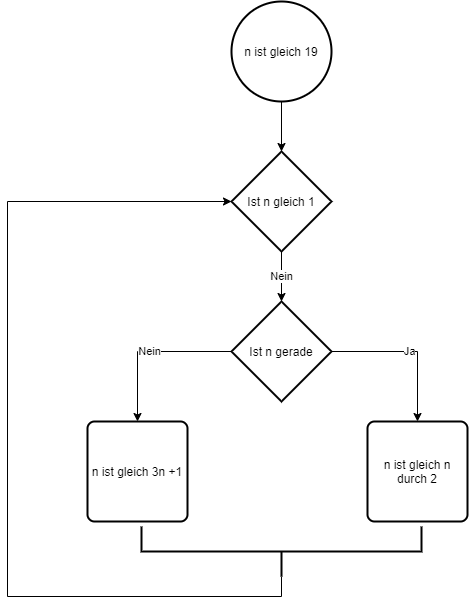

The diagram above was exported from draw.io. Its source (the exported page's mxGraphModel, read from the mxfile embedded in the PNG):
<mxGraphModel dx="1422" dy="794" grid="1" gridSize="10" guides="1" tooltips="1" connect="1" arrows="1" fold="1" page="1" pageScale="1" pageWidth="827" pageHeight="1169" math="0" shadow="0">
  <root>
    <mxCell id="0" />
    <mxCell id="1" parent="0" />
    <mxCell id="4HKHNNyYQhCyC0Hue6Un-8" style="edgeStyle=orthogonalEdgeStyle;rounded=0;orthogonalLoop=1;jettySize=auto;html=1;exitX=0.5;exitY=1;exitDx=0;exitDy=0;entryX=0.5;entryY=0;entryDx=0;entryDy=0;entryPerimeter=0;" parent="1" target="4HKHNNyYQhCyC0Hue6Un-7" edge="1">
      <mxGeometry relative="1" as="geometry">
        <mxPoint x="414" y="110" as="sourcePoint" />
      </mxGeometry>
    </mxCell>
    <mxCell id="4HKHNNyYQhCyC0Hue6Un-6" value="Ja" style="edgeStyle=orthogonalEdgeStyle;rounded=0;orthogonalLoop=1;jettySize=auto;html=1;exitX=1;exitY=0.5;exitDx=0;exitDy=0;exitPerimeter=0;entryX=0.5;entryY=0;entryDx=0;entryDy=0;" parent="1" source="4HKHNNyYQhCyC0Hue6Un-2" target="4HKHNNyYQhCyC0Hue6Un-5" edge="1">
      <mxGeometry relative="1" as="geometry" />
    </mxCell>
    <mxCell id="4HKHNNyYQhCyC0Hue6Un-12" value="Nein" style="edgeStyle=orthogonalEdgeStyle;rounded=0;orthogonalLoop=1;jettySize=auto;html=1;exitX=0;exitY=0.5;exitDx=0;exitDy=0;exitPerimeter=0;entryX=0.5;entryY=0;entryDx=0;entryDy=0;" parent="1" source="4HKHNNyYQhCyC0Hue6Un-2" target="4HKHNNyYQhCyC0Hue6Un-11" edge="1">
      <mxGeometry relative="1" as="geometry" />
    </mxCell>
    <mxCell id="4HKHNNyYQhCyC0Hue6Un-2" value="Ist n gerade" style="strokeWidth=2;html=1;shape=mxgraph.flowchart.decision;whiteSpace=wrap;" parent="1" vertex="1">
      <mxGeometry x="364" y="320" width="100" height="100" as="geometry" />
    </mxCell>
    <mxCell id="4HKHNNyYQhCyC0Hue6Un-5" value="n ist gleich n durch 2" style="rounded=1;whiteSpace=wrap;html=1;absoluteArcSize=1;arcSize=14;strokeWidth=2;" parent="1" vertex="1">
      <mxGeometry x="500" y="440" width="100" height="100" as="geometry" />
    </mxCell>
    <mxCell id="4HKHNNyYQhCyC0Hue6Un-9" value="Nein" style="edgeStyle=orthogonalEdgeStyle;rounded=0;orthogonalLoop=1;jettySize=auto;html=1;exitX=0.5;exitY=1;exitDx=0;exitDy=0;exitPerimeter=0;entryX=0.5;entryY=0;entryDx=0;entryDy=0;entryPerimeter=0;" parent="1" source="4HKHNNyYQhCyC0Hue6Un-7" target="4HKHNNyYQhCyC0Hue6Un-2" edge="1">
      <mxGeometry relative="1" as="geometry" />
    </mxCell>
    <mxCell id="4HKHNNyYQhCyC0Hue6Un-7" value="Ist n gleich 1" style="strokeWidth=2;html=1;shape=mxgraph.flowchart.decision;whiteSpace=wrap;" parent="1" vertex="1">
      <mxGeometry x="364" y="170" width="100" height="100" as="geometry" />
    </mxCell>
    <mxCell id="4HKHNNyYQhCyC0Hue6Un-10" value="n ist gleich 19" style="strokeWidth=2;html=1;shape=mxgraph.flowchart.start_2;whiteSpace=wrap;" parent="1" vertex="1">
      <mxGeometry x="364" y="20" width="100" height="100" as="geometry" />
    </mxCell>
    <mxCell id="4HKHNNyYQhCyC0Hue6Un-11" value="n ist gleich 3n +1" style="rounded=1;whiteSpace=wrap;html=1;absoluteArcSize=1;arcSize=14;strokeWidth=2;" parent="1" vertex="1">
      <mxGeometry x="220" y="440" width="100" height="100" as="geometry" />
    </mxCell>
    <mxCell id="4HKHNNyYQhCyC0Hue6Un-16" style="edgeStyle=orthogonalEdgeStyle;rounded=0;orthogonalLoop=1;jettySize=auto;html=1;exitX=0;exitY=0.5;exitDx=0;exitDy=0;exitPerimeter=0;entryX=0;entryY=0.5;entryDx=0;entryDy=0;entryPerimeter=0;" parent="1" source="4HKHNNyYQhCyC0Hue6Un-14" target="4HKHNNyYQhCyC0Hue6Un-7" edge="1">
      <mxGeometry relative="1" as="geometry">
        <Array as="points">
          <mxPoint x="414" y="615" />
          <mxPoint x="140" y="615" />
          <mxPoint x="140" y="220" />
        </Array>
      </mxGeometry>
    </mxCell>
    <mxCell id="4HKHNNyYQhCyC0Hue6Un-14" value="" style="strokeWidth=2;html=1;shape=mxgraph.flowchart.annotation_2;align=left;labelPosition=right;pointerEvents=1;rotation=-90;" parent="1" vertex="1">
      <mxGeometry x="389" y="430" width="50" height="280" as="geometry" />
    </mxCell>
  </root>
</mxGraphModel>